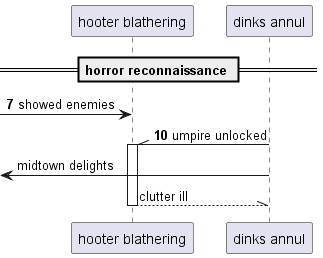

The diagram above was rendered by PlantUML. Its source (embedded in the PNG):
@startuml
participant "hooter blathering" as 0
participant "dinks annul" as 1
== horror reconnaissance ==
autonumber 7 3
 [-> 0: showed enemies
1 -\\ 0++ : umpire unlocked
autonumber stop
 [<- 1: midtown delights
return clutter ill
autonumber resume
@enduml